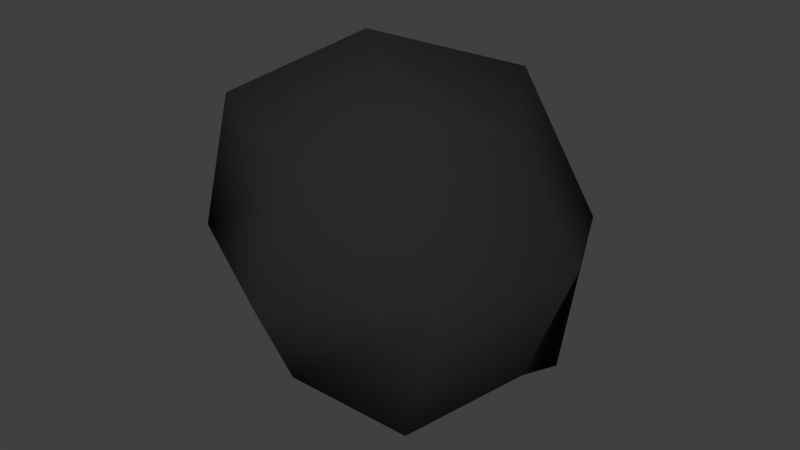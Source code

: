 # Source: smoke.blend  (saved by Blender 2.78.0; exported with 4.5.12 LTS)
import bpy
from mathutils import Matrix  # noqa: F401  (used for matrix-valued properties, if any)

bpy.ops.wm.read_factory_settings(use_empty=True)
scene = bpy.context.scene
scene.name = 'Scene'

# ---- collections
col_collection_1 = bpy.data.collections.new('Collection 1'); scene.collection.children.link(col_collection_1)

# ---- materials (node trees are filled in below, after node groups)
mat_smoke = bpy.data.materials.new('Smoke')
mat_smoke.alpha_threshold = 0.0
mat_smoke.use_transparent_shadow = False
mat_smoke.diffuse_color = (0.02198, 0.02198, 0.02198, 1.0)
mat_smoke.roughness = 0.5
mat_smoke.line_color = (0.0, 0.0, 0.0, 1.0)

# ---- material node trees

# ---- world
world_world = bpy.data.worlds.new('World'); scene.world = world_world
world_world.color = (0.05088, 0.05088, 0.05088)
world_world.use_sun_shadow = False
world_world.sun_shadow_jitter_overblur = 0.0
world_world.cycles.sampling_method = 'MANUAL'

# ---- meshes
me_cube = bpy.data.meshes.new('Cube')
me_cube.from_pydata([(-0.1403, 0.02953, -1.005), (-0.4232, -0.03508, 0.987), (0.4486, 0.7085, -0.008551), (0.449, -0.5216, -0.01301), (-1.001, -0.6068, -0.008551), (-0.711, 0.8403, -0.005294), (0.473, 0.4117, -0.7558), (-0.4269, 0.6885, -0.7538), (-0.01347, 1.04, -0.005769), (0.2401, -0.5432, -0.7582), (0.6983, 0.1601, -0.01135), (-0.8061, -0.3116, -0.7558), (-0.2242, -1.028, -0.01135), (-1.199, 0.2634, -0.005769), (0.05781, 0.6031, 0.7386), (-0.7857, 0.5353, 0.7418), (0.1926, -0.3347, 0.7345), (-0.7985, -0.5969, 0.7386), (0.03036, 0.7664, -0.5607), (0.534, -0.008737, -0.5643), (-0.3077, -0.733, -0.5643), (-0.896, 0.2482, -0.5607), (-0.3059, 0.7788, 0.5468), (0.2843, 0.2148, 0.5417), (-0.197, -0.7843, 0.5417), (-1.052, 0.02033, 0.5468)], [], [(0, 7, 18, 6), (0, 6, 19, 9), (0, 9, 20, 11), (0, 11, 21, 7), (1, 14, 22, 15), (1, 15, 25, 17), (1, 17, 24, 16), (1, 16, 23, 14), (2, 6, 18, 8), (2, 8, 22, 14), (2, 14, 23, 10), (2, 10, 19, 6), (3, 9, 19, 10), (3, 10, 23, 16), (3, 16, 24, 12), (3, 12, 20, 9), (4, 11, 20, 12), (4, 12, 24, 17), (4, 17, 25, 13), (4, 13, 21, 11), (5, 15, 22, 8), (5, 8, 18, 7), (5, 7, 21, 13), (5, 13, 25, 15)])
me_cube.polygons.foreach_set('use_smooth', [True] * 24)
me_cube.materials.append(mat_smoke)
me_cube.use_remesh_preserve_volume = False
me_cube.use_remesh_preserve_attributes = False
me_cube.use_mirror_vertex_groups = False
me_cube.update()

# ---- objects
ob_cube = bpy.data.objects.new('Cube', me_cube)

# ---- transforms, parenting, visibility, modifiers, constraints
ob_cube.location = (0.0, 0.0, 0.0)
ob_cube.lock_rotations_4d = False
ob_cube.empty_display_type = 'ARROWS'
ob_cube.lineart.crease_threshold = 0.0

# ---- collection membership
col_collection_1.objects.link(ob_cube)

# ---- scene / render settings (as saved in the file)
scene.frame_start = 1; scene.frame_end = 250; scene.frame_set(1)
scene.render.engine = 'BLENDER_EEVEE_NEXT'
scene.render.resolution_percentage = 50
scene.render.dither_intensity = 0.0
scene.cycles.use_denoising = False
scene.cycles.samples = 128
scene.cycles.sampling_pattern = 'TABULATED_SOBOL'
scene.cycles.light_sampling_threshold = 0.0
scene.cycles.use_adaptive_sampling = False
scene.cycles.use_light_tree = False
scene.cycles.blur_glossy = 0.0
scene.cycles.sample_clamp_indirect = 0.0
scene.view_settings.view_transform = 'Standard'
bpy.context.view_layer.update()

# ---- added for rendering (the .blend has no active camera and no usable light): camera, sun
cam_auto = bpy.data.cameras.new('AutoCamera')
cam_auto.lens = 50.0
cam_auto.sensor_width = 36.0
cam_auto.clip_end = 1000.0
ob_auto_camera = bpy.data.objects.new('AutoCamera', cam_auto)
scene.collection.objects.link(ob_auto_camera)
ob_auto_camera.location = (2.934, -3.81513, 2.53841)
ob_auto_camera.rotation_euler = (1.09748, -7.21219e-08, 0.694738)
scene.camera = ob_auto_camera
light_auto_sun = bpy.data.lights.new('AutoSun', 'SUN')
light_auto_sun.energy = 3.0
light_auto_sun.angle = 0.0523599
ob_auto_sun = bpy.data.objects.new('AutoSun', light_auto_sun)
scene.collection.objects.link(ob_auto_sun)
ob_auto_sun.rotation_euler = (0.872665, 0.174533, 0.523599)
bpy.context.view_layer.update()
